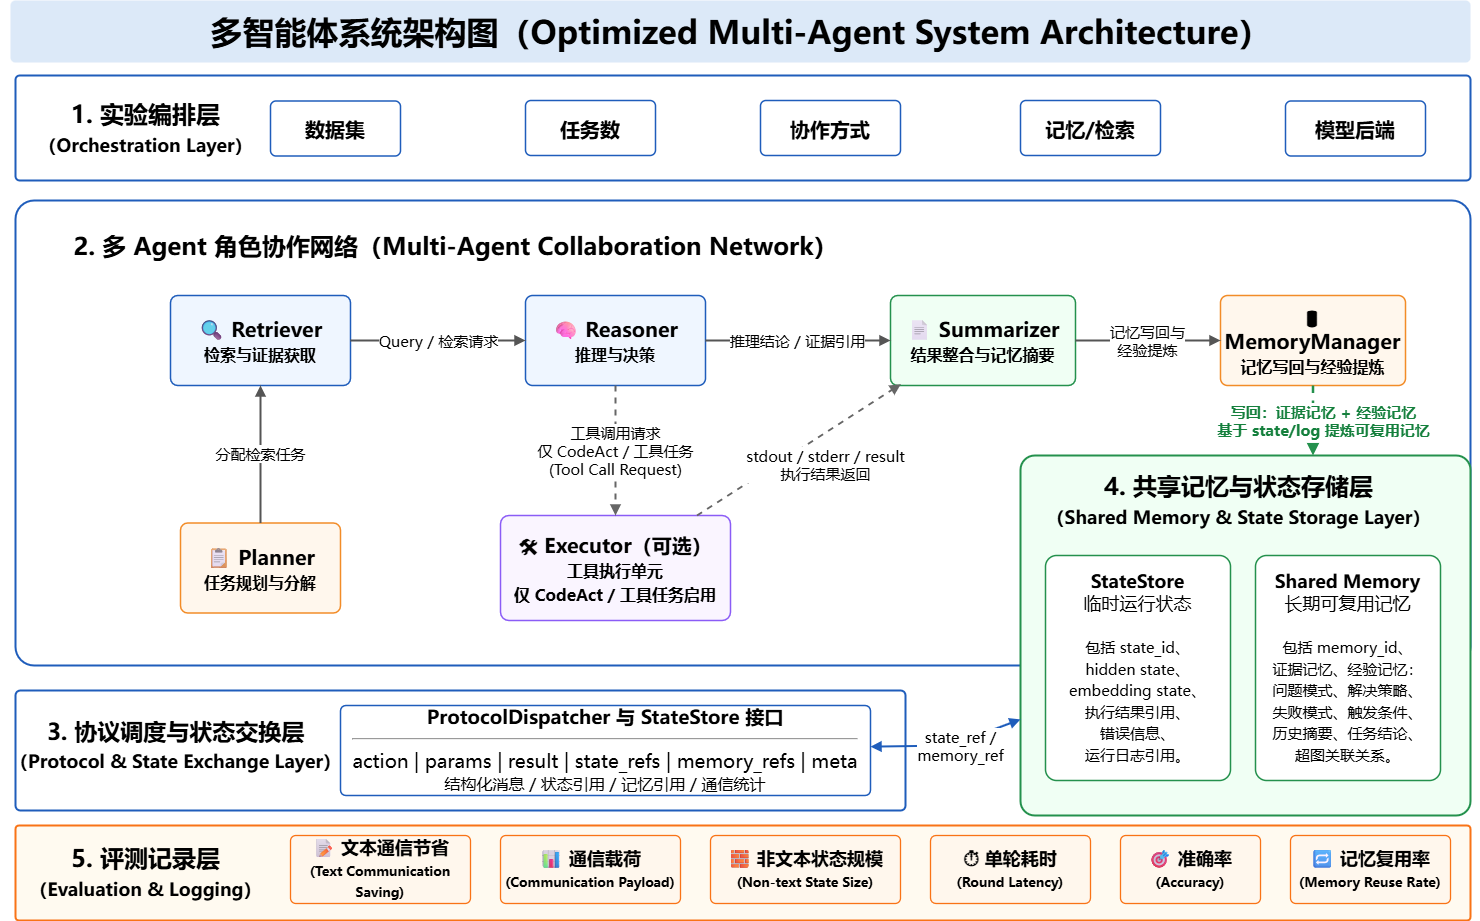

The diagram above was exported from draw.io. Its source (the exported page's mxGraphModel, read from the mxfile embedded in the PNG):
<mxGraphModel dx="1377" dy="787" grid="1" gridSize="10" guides="1" tooltips="1" connect="1" arrows="1" fold="1" page="1" pageScale="1" pageWidth="1500" pageHeight="900" math="0" shadow="0">
  <root>
    <mxCell id="0" />
    <mxCell id="1" parent="0" />
    <mxCell id="title-bg" value="" style="rounded=1;whiteSpace=wrap;html=1;arcSize=8;fillColor=#dce9f8;strokeColor=none;" parent="1" vertex="1">
      <mxGeometry x="20" y="15" width="1460" height="62" as="geometry" />
    </mxCell>
    <mxCell id="title" value="多智能体系统架构图（Optimized Multi-Agent System Architecture）" style="text;html=1;strokeColor=none;fillColor=none;align=center;verticalAlign=middle;fontSize=32;fontStyle=1;fontFamily=Microsoft YaHei;" parent="1" vertex="1">
      <mxGeometry x="10" y="15" width="1480" height="62" as="geometry" />
    </mxCell>
    <mxCell id="layer1" value="" style="rounded=1;whiteSpace=wrap;html=1;arcSize=4;fillColor=#ffffff;strokeColor=#1f5dbb;strokeWidth=2;" parent="1" vertex="1">
      <mxGeometry x="25" y="90" width="1455" height="105" as="geometry" />
    </mxCell>
    <mxCell id="l1-title" value="1. 实验编排层&lt;br&gt;&lt;font style=&quot;font-size: 18px&quot;&gt;（Orchestration Layer）&lt;/font&gt;" style="text;html=1;strokeColor=none;fillColor=none;align=center;verticalAlign=middle;fontSize=24;fontStyle=1;fontFamily=Microsoft YaHei;" parent="1" vertex="1">
      <mxGeometry x="50" y="108" width="210" height="70" as="geometry" />
    </mxCell>
    <mxCell id="cfg-dataset" value="数据集" style="rounded=1;whiteSpace=wrap;html=1;arcSize=10;fillColor=#ffffff;strokeColor=#1f5dbb;strokeWidth=1.5;fontSize=20;fontStyle=1;fontFamily=Microsoft YaHei;" parent="1" vertex="1">
      <mxGeometry x="280" y="115.5" width="130" height="55" as="geometry" />
    </mxCell>
    <mxCell id="cfg-count" value="任务数" style="rounded=1;whiteSpace=wrap;html=1;arcSize=10;fillColor=#ffffff;strokeColor=#1f5dbb;strokeWidth=1.5;fontSize=20;fontStyle=1;fontFamily=Microsoft YaHei;" parent="1" vertex="1">
      <mxGeometry x="535" y="115" width="130" height="55" as="geometry" />
    </mxCell>
    <mxCell id="cfg-mode" value="协作方式" style="rounded=1;whiteSpace=wrap;html=1;arcSize=10;fillColor=#ffffff;strokeColor=#1f5dbb;strokeWidth=1.5;fontSize=20;fontStyle=1;fontFamily=Microsoft YaHei;" parent="1" vertex="1">
      <mxGeometry x="770" y="115" width="140" height="55" as="geometry" />
    </mxCell>
    <mxCell id="cfg-memory" value="记忆/检索" style="rounded=1;whiteSpace=wrap;html=1;arcSize=10;fillColor=#ffffff;strokeColor=#1f5dbb;strokeWidth=1.5;fontSize=20;fontStyle=1;fontFamily=Microsoft YaHei;" parent="1" vertex="1">
      <mxGeometry x="1030" y="115" width="140" height="55" as="geometry" />
    </mxCell>
    <mxCell id="cfg-model" value="模型后端" style="rounded=1;whiteSpace=wrap;html=1;arcSize=10;fillColor=#ffffff;strokeColor=#1f5dbb;strokeWidth=1.5;fontSize=20;fontStyle=1;fontFamily=Microsoft YaHei;" parent="1" vertex="1">
      <mxGeometry x="1295" y="115.5" width="140" height="55" as="geometry" />
    </mxCell>
    <mxCell id="layer2" value="" style="rounded=1;whiteSpace=wrap;html=1;arcSize=4;fillColor=#ffffff;strokeColor=#1f5dbb;strokeWidth=2;" parent="1" vertex="1">
      <mxGeometry x="25" y="215" width="1455" height="465" as="geometry" />
    </mxCell>
    <mxCell id="l2-title" value="2. 多 Agent 角色协作网络（Multi-Agent Collaboration Network）" style="text;html=1;strokeColor=none;fillColor=none;align=center;verticalAlign=middle;fontSize=24;fontStyle=1;fontFamily=Microsoft YaHei;" parent="1" vertex="1">
      <mxGeometry x="55" y="240" width="820" height="42" as="geometry" />
    </mxCell>
    <mxCell id="planner" value="📋  Planner&lt;br&gt;&lt;font style=&quot;font-size: 16px&quot;&gt;任务规划与分解&lt;/font&gt;" style="rounded=1;whiteSpace=wrap;html=1;arcSize=8;fillColor=#fff7ed;strokeColor=#f28c28;strokeWidth=1.5;fontSize=20;fontStyle=1;fontFamily=Microsoft YaHei;" parent="1" vertex="1">
      <mxGeometry x="190" y="537.5" width="160" height="90" as="geometry" />
    </mxCell>
    <mxCell id="retriever" value="🔍  Retriever&lt;br&gt;&lt;font style=&quot;font-size: 16px&quot;&gt;检索与证据获取&lt;/font&gt;" style="rounded=1;whiteSpace=wrap;html=1;arcSize=8;fillColor=#eff6ff;strokeColor=#1f5dbb;strokeWidth=1.5;fontSize=20;fontStyle=1;fontFamily=Microsoft YaHei;" parent="1" vertex="1">
      <mxGeometry x="180" y="310" width="180" height="90" as="geometry" />
    </mxCell>
    <mxCell id="reasoner" value="🧠  Reasoner&lt;br&gt;&lt;font style=&quot;font-size: 16px&quot;&gt;推理与决策&lt;/font&gt;" style="rounded=1;whiteSpace=wrap;html=1;arcSize=8;fillColor=#eff6ff;strokeColor=#1f5dbb;strokeWidth=1.5;fontSize=20;fontStyle=1;fontFamily=Microsoft YaHei;" parent="1" vertex="1">
      <mxGeometry x="535" y="310" width="180" height="90" as="geometry" />
    </mxCell>
    <mxCell id="summarizer" value="📄  Summarizer&lt;br&gt;&lt;font style=&quot;font-size: 16px&quot;&gt;结果整合与记忆摘要&lt;/font&gt;" style="rounded=1;whiteSpace=wrap;html=1;arcSize=8;fillColor=#f0fff4;strokeColor=#24914d;strokeWidth=1.5;fontSize=20;fontStyle=1;fontFamily=Microsoft YaHei;" parent="1" vertex="1">
      <mxGeometry x="900" y="310" width="185" height="90" as="geometry" />
    </mxCell>
    <mxCell id="memory-manager" value="🛢  MemoryManager&lt;br&gt;&lt;font style=&quot;font-size: 16px&quot;&gt;记忆写回与经验提炼&lt;/font&gt;" style="rounded=1;whiteSpace=wrap;html=1;arcSize=8;fillColor=#fff7ed;strokeColor=#f28c28;strokeWidth=1.5;fontSize=20;fontStyle=1;fontFamily=Microsoft YaHei;" parent="1" vertex="1">
      <mxGeometry x="1230" y="310" width="185" height="90" as="geometry" />
    </mxCell>
    <mxCell id="executor" value="🛠  Executor（可选）&lt;br&gt;&lt;font style=&quot;font-size: 16px&quot;&gt;工具执行单元&lt;br&gt;仅 CodeAct / 工具任务启用&lt;/font&gt;" style="rounded=1;whiteSpace=wrap;html=1;arcSize=8;fillColor=#faf5ff;strokeColor=#8b5cf6;strokeWidth=1.5;fontSize=20;fontStyle=1;fontFamily=Microsoft YaHei;" parent="1" vertex="1">
      <mxGeometry x="510" y="530" width="230" height="105" as="geometry" />
    </mxCell>
    <mxCell id="edge-plan-ret" value="分配检索任务" style="endArrow=block;html=1;rounded=0;strokeColor=#555555;strokeWidth=2;fontSize=15;fontFamily=Microsoft YaHei;" parent="1" source="planner" target="retriever" edge="1">
      <mxGeometry width="50" height="50" relative="1" as="geometry" />
    </mxCell>
    <mxCell id="edge-ret-reason" value="Query / 检索请求" style="endArrow=block;html=1;rounded=0;strokeColor=#555555;strokeWidth=2;fontSize=15;fontFamily=Microsoft YaHei;" parent="1" source="retriever" target="reasoner" edge="1">
      <mxGeometry width="50" height="50" relative="1" as="geometry" />
    </mxCell>
    <mxCell id="edge-reason-sum" value="推理结论 / 证据引用" style="endArrow=block;html=1;rounded=0;strokeColor=#555555;strokeWidth=2;fontSize=15;fontFamily=Microsoft YaHei;" parent="1" source="reasoner" target="summarizer" edge="1">
      <mxGeometry width="50" height="50" relative="1" as="geometry" />
    </mxCell>
    <mxCell id="edge-sum-mm" value="记忆写回与&lt;br&gt;经验提炼" style="endArrow=block;html=1;rounded=0;strokeColor=#555555;strokeWidth=2;fontSize=15;fontFamily=Microsoft YaHei;" parent="1" source="summarizer" target="memory-manager" edge="1">
      <mxGeometry width="50" height="50" relative="1" as="geometry" />
    </mxCell>
    <mxCell id="edge-reason-exec" value="工具调用请求&lt;br&gt;仅 CodeAct / 工具任务&lt;br&gt;(Tool Call Request)" style="endArrow=block;html=1;rounded=0;dashed=1;strokeColor=#666666;strokeWidth=2;fontSize=15;fontFamily=Microsoft YaHei;" parent="1" source="reasoner" target="executor" edge="1">
      <mxGeometry width="50" height="50" relative="1" as="geometry" />
    </mxCell>
    <mxCell id="edge-exec-sum" value="stdout / stderr / result&lt;br&gt;执行结果返回" style="endArrow=block;html=1;rounded=0;dashed=1;strokeColor=#666666;strokeWidth=2;fontSize=15;fontFamily=Microsoft YaHei;entryX=0.056;entryY=0.985;entryDx=0;entryDy=0;entryPerimeter=0;" parent="1" source="executor" target="summarizer" edge="1">
      <mxGeometry x="0.1225" y="-27" width="50" height="50" relative="1" as="geometry">
        <mxPoint as="offset" />
      </mxGeometry>
    </mxCell>
    <mxCell id="layer3" value="" style="rounded=1;whiteSpace=wrap;html=1;arcSize=4;fillColor=#ffffff;strokeColor=#1f5dbb;strokeWidth=2;" parent="1" vertex="1">
      <mxGeometry x="25" y="705" width="890" height="120" as="geometry" />
    </mxCell>
    <mxCell id="l3-title" value="3. 协议调度与状态交换层&lt;br&gt;&lt;font style=&quot;font-size: 18px&quot;&gt;（Protocol &amp; State Exchange Layer）&lt;/font&gt;" style="text;html=1;strokeColor=none;fillColor=none;align=center;verticalAlign=middle;fontSize=23;fontStyle=1;fontFamily=Microsoft YaHei;" parent="1" vertex="1">
      <mxGeometry x="50" y="725" width="270" height="70" as="geometry" />
    </mxCell>
    <mxCell id="protocol-box" value="&lt;b&gt;ProtocolDispatcher 与 StateStore 接口&lt;/b&gt;&lt;hr&gt;action  |  params  |  result  |  state_refs  |  memory_refs  |  meta&lt;br&gt;&lt;font style=&quot;font-size: 16px&quot;&gt;结构化消息 / 状态引用 / 记忆引用 / 通信统计&lt;/font&gt;" style="rounded=1;whiteSpace=wrap;html=1;arcSize=6;fillColor=#ffffff;strokeColor=#1f5dbb;strokeWidth=1.5;fontSize=19;fontFamily=Microsoft YaHei;" parent="1" vertex="1">
      <mxGeometry x="350" y="720" width="530" height="90" as="geometry" />
    </mxCell>
    <mxCell id="layer4" value="" style="rounded=1;whiteSpace=wrap;html=1;arcSize=4;fillColor=#f0fff4;strokeColor=#24914d;strokeWidth=2;" parent="1" vertex="1">
      <mxGeometry x="1030" y="470" width="450" height="360" as="geometry" />
    </mxCell>
    <mxCell id="l4-title" value="4. 共享记忆与状态存储层&lt;br&gt;&lt;font style=&quot;font-size: 18px&quot;&gt;（Shared Memory &amp; State Storage Layer）&lt;/font&gt;" style="text;html=1;strokeColor=none;fillColor=none;align=center;verticalAlign=middle;fontSize=24;fontStyle=1;fontFamily=Microsoft YaHei;" parent="1" vertex="1">
      <mxGeometry x="1055" y="480" width="385" height="70" as="geometry" />
    </mxCell>
    <mxCell id="statestore" value="&lt;b&gt;StateStore&lt;/b&gt;&lt;br&gt;临时运行状态&lt;br&gt;&lt;br&gt;&lt;font style=&quot;font-size: 15px&quot;&gt;包括 state_id、&lt;br&gt;hidden state、&lt;br&gt;embedding state、&lt;br&gt;执行结果引用、&lt;br&gt;错误信息、&lt;br&gt;运行日志引用。&lt;/font&gt;" style="rounded=1;whiteSpace=wrap;html=1;arcSize=6;fillColor=#ffffff;strokeColor=#24914d;strokeWidth=1.5;fontSize=18;fontFamily=Microsoft YaHei;" parent="1" vertex="1">
      <mxGeometry x="1055" y="570" width="185" height="225" as="geometry" />
    </mxCell>
    <mxCell id="shared-memory" value="&lt;b&gt;Shared Memory&lt;/b&gt;&lt;br&gt;长期可复用记忆&lt;br&gt;&lt;br&gt;&lt;font style=&quot;font-size: 15px&quot;&gt;包括 memory_id、&lt;br&gt;证据记忆、经验记忆：&lt;br&gt;问题模式、解决策略、&lt;br&gt;失败模式、触发条件、&lt;br&gt;历史摘要、任务结论、&lt;br&gt;超图关联关系。&lt;/font&gt;" style="rounded=1;whiteSpace=wrap;html=1;arcSize=6;fillColor=#ffffff;strokeColor=#24914d;strokeWidth=1.5;fontSize=18;fontFamily=Microsoft YaHei;" parent="1" vertex="1">
      <mxGeometry x="1265" y="570" width="185" height="225" as="geometry" />
    </mxCell>
    <mxCell id="edge-proto-store" value="state_ref /&lt;br&gt;memory_ref" style="endArrow=block;startArrow=block;html=1;rounded=0;strokeColor=#1f5dbb;strokeWidth=2;fontSize=15;fontFamily=Microsoft YaHei;" parent="1" source="protocol-box" target="layer4" edge="1">
      <mxGeometry x="0.1476" y="-4" width="50" height="50" relative="1" as="geometry">
        <mxPoint x="1000" y="765" as="targetPoint" />
        <Array as="points">
          <mxPoint x="960" y="760" />
        </Array>
        <mxPoint as="offset" />
      </mxGeometry>
    </mxCell>
    <mxCell id="edge-mm-memory" value="写回：证据记忆 + 经验记忆&lt;br&gt;基于 state/log 提炼可复用记忆" style="endArrow=block;html=1;rounded=0;dashed=1;strokeColor=#24914d;strokeWidth=2.5;fontSize=15;fontStyle=1;fontFamily=Microsoft YaHei;fontColor=#15803d;entryX=0.65;entryY=0;entryDx=0;entryDy=0;entryPerimeter=0;" parent="1" source="memory-manager" target="layer4" edge="1">
      <mxGeometry x="0.0345" y="10" width="50" height="50" relative="1" as="geometry">
        <mxPoint y="-1" as="offset" />
      </mxGeometry>
    </mxCell>
    <mxCell id="layer5" value="" style="rounded=1;whiteSpace=wrap;html=1;arcSize=4;fillColor=#fffaf0;strokeColor=#f97316;strokeWidth=2;" parent="1" vertex="1">
      <mxGeometry x="25" y="840" width="1455" height="95" as="geometry" />
    </mxCell>
    <mxCell id="l5-title" value="5. 评测记录层&lt;br&gt;&lt;font style=&quot;font-size: 18px&quot;&gt;（Evaluation &amp; Logging）&lt;/font&gt;" style="text;html=1;strokeColor=none;fillColor=none;align=center;verticalAlign=middle;fontSize=24;fontStyle=1;fontFamily=Microsoft YaHei;" parent="1" vertex="1">
      <mxGeometry x="45" y="852" width="220" height="70" as="geometry" />
    </mxCell>
    <mxCell id="metric-text" value="📝 文本通信节省&lt;br&gt;&lt;font style=&quot;font-size: 13px&quot;&gt;(Text Communication Saving)&lt;/font&gt;" style="rounded=1;whiteSpace=wrap;html=1;arcSize=8;fillColor=#fff7ed;strokeColor=#f97316;strokeWidth=1.3;fontSize=18;fontStyle=1;fontFamily=Microsoft YaHei;" parent="1" vertex="1">
      <mxGeometry x="300" y="850" width="180" height="68" as="geometry" />
    </mxCell>
    <mxCell id="metric-payload" value="📊 通信载荷&lt;br&gt;&lt;font style=&quot;font-size: 13px&quot;&gt;(Communication Payload)&lt;/font&gt;" style="rounded=1;whiteSpace=wrap;html=1;arcSize=8;fillColor=#fff7ed;strokeColor=#f97316;strokeWidth=1.3;fontSize=18;fontStyle=1;fontFamily=Microsoft YaHei;" parent="1" vertex="1">
      <mxGeometry x="510" y="850" width="180" height="68" as="geometry" />
    </mxCell>
    <mxCell id="metric-state" value="🧱 非文本状态规模&lt;br&gt;&lt;font style=&quot;font-size: 13px&quot;&gt;(Non-text State Size)&lt;/font&gt;" style="rounded=1;whiteSpace=wrap;html=1;arcSize=8;fillColor=#fff7ed;strokeColor=#f97316;strokeWidth=1.3;fontSize=18;fontStyle=1;fontFamily=Microsoft YaHei;" parent="1" vertex="1">
      <mxGeometry x="720" y="850" width="190" height="68" as="geometry" />
    </mxCell>
    <mxCell id="metric-latency" value="⏱ 单轮耗时&lt;br&gt;&lt;font style=&quot;font-size: 13px&quot;&gt;(Round Latency)&lt;/font&gt;" style="rounded=1;whiteSpace=wrap;html=1;arcSize=8;fillColor=#fff7ed;strokeColor=#f97316;strokeWidth=1.3;fontSize=18;fontStyle=1;fontFamily=Microsoft YaHei;" parent="1" vertex="1">
      <mxGeometry x="940" y="850" width="160" height="68" as="geometry" />
    </mxCell>
    <mxCell id="metric-accuracy" value="🎯 准确率&lt;br&gt;&lt;font style=&quot;font-size: 13px&quot;&gt;(Accuracy)&lt;/font&gt;" style="rounded=1;whiteSpace=wrap;html=1;arcSize=8;fillColor=#fff7ed;strokeColor=#f97316;strokeWidth=1.3;fontSize=18;fontStyle=1;fontFamily=Microsoft YaHei;" parent="1" vertex="1">
      <mxGeometry x="1130" y="850" width="140" height="68" as="geometry" />
    </mxCell>
    <mxCell id="metric-reuse" value="🔁 记忆复用率&lt;br&gt;&lt;font style=&quot;font-size: 13px&quot;&gt;(Memory Reuse Rate)&lt;/font&gt;" style="rounded=1;whiteSpace=wrap;html=1;arcSize=8;fillColor=#fff7ed;strokeColor=#f97316;strokeWidth=1.3;fontSize=18;fontStyle=1;fontFamily=Microsoft YaHei;" parent="1" vertex="1">
      <mxGeometry x="1300" y="850" width="160" height="68" as="geometry" />
    </mxCell>
  </root>
</mxGraphModel>